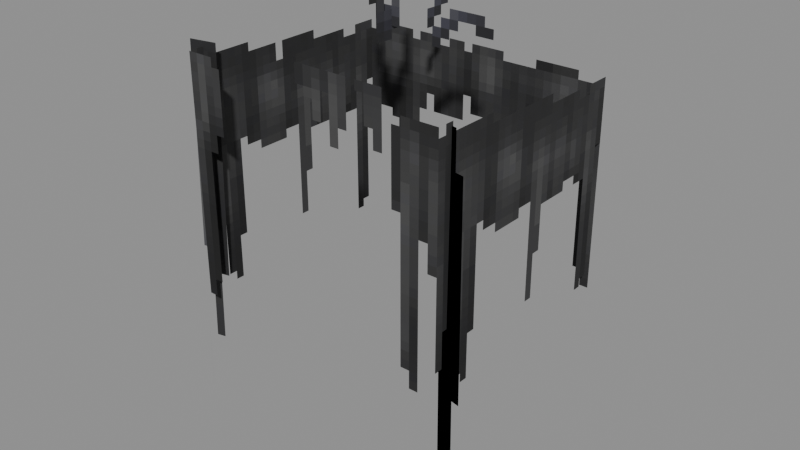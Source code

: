 # Source: Undead_Zombie_Models_Attachments_Head_Haircuts_Bangs_Long.blend  (saved by Blender 5.0.119; exported with 4.5.12 LTS)
import bpy
from mathutils import Matrix  # noqa: F401  (used for matrix-valued properties, if any)

bpy.ops.wm.read_factory_settings(use_empty=True)
scene = bpy.context.scene
scene.name = 'Scene'

# ---- collections
col_widgets = bpy.data.collections.new('Widgets'); scene.collection.children.link(col_widgets)
col_widgets.hide_viewport = True

# ---- images (referenced by path relative to the original .blend; pixels are not part of the script)
import os
ASSET_DIR = os.environ.get("B2B_ASSET_DIR", "")  # directory of the original .blend (textures are referenced by path, not embedded)
HERE = os.path.dirname(os.path.abspath(__file__))  # packed textures are extracted next to this script under _unpacked/

def load_image(name, relpath, width, height, colorspace="sRGB"):
    """Load a texture the original file referenced (path relative to the .blend, or extracted next to this script)."""
    p = next((c for c in (os.path.join(HERE, relpath), os.path.join(ASSET_DIR, relpath)) if relpath and os.path.exists(c)), "")
    if p:
        img = bpy.data.images.load(p, check_existing=True)
        img.name = name
    else:  # same state as the original file: an image datablock whose file is absent (Cycles renders it pink)
        img = bpy.data.images.new(name, width, height)
        img.source = "FILE"
        img.filepath = "//" + (relpath or name)
    img.colorspace_settings.name = colorspace
    return img
img_image_0 = load_image('Image_0', '_unpacked/Image_0.be617101.png', 64, 64, 'sRGB')

# ---- materials (node trees are filled in below, after node groups)
mat_material_0 = bpy.data.materials.new('Material_0')

# ---- material node trees
mat_material_0.use_nodes = True; mat_material_0.node_tree.nodes.clear()
_N = mat_material_0.node_tree.nodes; _L = mat_material_0.node_tree.links
n0 = _N.new('ShaderNodeBsdfPrincipled'); n0.name = 'Principled BSDF'; n0.location = (10, 300)
n0.inputs[2].default_value = 1.0
n1 = _N.new('ShaderNodeOutputMaterial'); n1.name = 'Material Output'; n1.location = (300, 300)
n2 = _N.new('NodeFrame'); n2.name = 'Frame'; n2.location = (0, 0)
n2.label = 'Alpha Clip'
n2.width = 150
n3 = _N.new('ShaderNodeMath'); n3.name = 'Math'; n3.location = (-340, -20)
n3.operation = 'SUBTRACT'
n3.inputs[0].default_value = 1.0
n4 = _N.new('ShaderNodeMath'); n4.name = 'Math.001'; n4.location = (-540, -20)
n4.operation = 'LESS_THAN'
n4.inputs[1].default_value = 0.05
n5 = _N.new('ShaderNodeTexImage'); n5.name = 'Image Texture'; n5.location = (-840, 210)
n5.label = 'BASE COLOR'
n5.image = img_image_0
n5.interpolation = 'Closest'
n5.extension = 'EXTEND'
n3.parent = n2
n4.parent = n2
_L.new(n0.outputs[0], n1.inputs[0])
_L.new(n3.outputs[0], n0.inputs[4])
_L.new(n4.outputs[0], n3.inputs[1])
_L.new(n5.outputs[0], n0.inputs[0])
_L.new(n5.outputs[1], n4.inputs[0])
n1.is_active_output = True

# ---- meshes
me_mesh_0 = bpy.data.meshes.new('Mesh_0')
me_mesh_0.from_pydata([(0.9563, -0.8366, 0.7934), (0.9563, 0.8345, 0.7956), (0.9563, -0.8342, -1.025), (0.9563, 0.8369, -1.023), (-0.9563, 0.8345, 0.7956), (-0.9563, -0.8366, 0.7934), (-0.9563, 0.8369, -1.023), (-0.9563, -0.8342, -1.025), (-0.9563, -0.8366, 0.7934), (0.9563, -0.8366, 0.7934), (-0.9563, -0.8342, -1.025), (0.9563, -0.8342, -1.025), (0.9563, 0.8345, 0.7956), (-0.9563, 0.8345, 0.7956), (0.9563, 0.8369, -1.023), (-0.9563, 0.8369, -1.023), (1.051, -0.7498, 0.7066), (0.8691, -0.7056, 0.7034), (1.096, -0.782, -2.293), (0.9136, -0.7377, -2.296), (-1.047, -0.7488, 0.7065), (-0.865, -0.7045, 0.7033), (-1.092, -0.781, -2.293), (-0.9094, -0.7367, -2.296), (-0.25, -0.001685, 1.239), (0.75, -0.001685, 1.239), (-0.25, -0.001031, 0.7393), (0.75, -0.001031, 0.7393), (-0.07878, -0.1884, 1.218), (0.008376, 0.8078, 1.219), (-0.07878, -0.1877, 0.718), (0.008376, 0.8085, 0.7193)], [], [(0, 2, 1), (2, 3, 1), (4, 6, 5), (6, 7, 5), (8, 10, 9), (10, 11, 9), (12, 14, 13), (14, 15, 13), (16, 18, 17), (18, 19, 17), (20, 22, 21), (22, 23, 21), (24, 26, 25), (26, 27, 25), (28, 30, 29), (30, 31, 29)])
me_mesh_0.polygons.foreach_set('use_smooth', [0, 0, 0, 0, 0, 0, 0, 0, 1, 1, 1, 0, 0, 0, 0, 0])
_uv = me_mesh_0.uv_layers.new(name='UVMap')
_uv.uv.foreach_set('vector', [0.4688, 0.5469, 0.4688, 0.09375, 0.9062, 0.5469, 0.4688, 0.09375, 0.9062, 0.09375, 0.9062, 0.5469, 0.9062, 0.5469, 0.9062, 0.09375, 0.4688, 0.5469, 0.9062, 0.09375, 0.4688, 0.09375, 0.4688, 0.5469, 0.0, 0.5469, 0.0, 0.09375, 0.4688, 0.5469, 0.0, 0.09375, 0.4688, 0.09375, 0.4688, 0.5469, 0.4688, 0.5469, 0.4688, 1.0, 0.0, 0.5469, 0.4688, 1.0, 0.0, 1.0, 0.0, 0.5469, 0.9531, 1.0, 0.9531, 0.25, 1.0, 1.0, 0.9531, 0.25, 1.0, 0.25, 1.0, 1.0, 0.9062, 1.0, 0.9062, 0.25, 0.9531, 1.0, 0.9062, 0.25, 0.9531, 0.25, 0.9531, 1.0, 0.5781, 0.7969, 0.5781, 0.6719, 0.8281, 0.7969, 0.5781, 0.6719, 0.8281, 0.6719, 0.8281, 0.7969, 0.5781, 0.7969, 0.5781, 0.6719, 0.8281, 0.7969, 0.5781, 0.6719, 0.8281, 0.6719, 0.8281, 0.7969])
me_mesh_0.materials.append(mat_material_0)
me_mesh_0.update()
me_mesh_0.normals_split_custom_set([tuple(v) for v in zip(*[iter([1.0, 0.0, 0.0, 1.0, 0.0, 0.0, 1.0, 0.0, 0.0, 1.0, -7.845e-08, 0.0, 1.0, -7.845e-08, 0.0, 1.0, -7.845e-08, 0.0, -1.0, 0.0, 0.0, -1.0, 0.0, 0.0, -1.0, 0.0, 0.0, -1.0, -7.845e-08, 0.0, -1.0, -7.845e-08, 0.0, -1.0, -7.845e-08, 0.0, 0.0, -1.0, -0.001309, 0.0, -1.0, -0.001309, 0.0, -1.0, -0.001309, 0.0, -1.0, -0.001309, 0.0, -1.0, -0.001309, 0.0, -1.0, -0.001309, 0.0, 1.0, 0.001309, 0.0, 1.0, 0.001309, 0.0, 1.0, 0.001309, 0.0, 1.0, 0.001309, 0.0, 1.0, 0.001309, 0.0, 1.0, 0.001309, -0.2357, -0.9718, 0.007128, -0.2362, -0.9717, 0.006938, -0.236, -0.9717, 0.007389, -0.2362, -0.9717, 0.006938, -0.2362, -0.9717, 0.006935, -0.236, -0.9717, 0.007389, 0.2362, -0.9717, 0.006929, 0.2362, -0.9717, 0.006929, 0.2362, -0.9717, 0.006929, 0.2362, -0.9717, 0.006929, 0.2362, -0.9717, 0.006929, 0.2362, -0.9717, 0.006929, 0.0, -1.0, -0.001309, 0.0, -1.0, -0.001309, 0.0, -1.0, -0.001309, 0.0, -1.0, -0.001309, 0.0, -1.0, -0.001309, 0.0, -1.0, -0.001309, 0.9962, -0.08716, -0.0001141, 0.9962, -0.08716, -0.0001141, 0.9962, -0.08716, -0.0001141, 0.9962, -0.08716, -0.0001141, 0.9962, -0.08716, -0.0001141, 0.9962, -0.08716, -0.0001141])] * 3)])
me_plane = bpy.data.meshes.new('Plane')
me_plane.from_pydata([(-1.0, -6.123e-17, -1.0), (1.0, -6.123e-17, -1.0), (-1.0, 6.123e-17, 1.0), (1.0, 6.123e-17, 1.0)], [], [(0, 1, 3, 2)])
_uv = me_plane.uv_layers.new(name='UVMap')
_uv.uv.foreach_set('vector', [0.0, 0.0, 1.0, 0.0, 1.0, 1.0, 0.0, 1.0])
me_plane.update()
me_cube = bpy.data.meshes.new('Cube')
me_cube.from_pydata([(-0.9563, -0.9093, -0.8355), (-0.9563, -0.9093, 0.8355), (-0.9563, 0.9093, -0.8355), (-0.9563, 0.9093, 0.8355), (0.9563, -0.9093, -0.8355), (0.9563, -0.9093, 0.8355), (0.9563, 0.9093, -0.8355), (0.9563, 0.9093, 0.8355)], [], [(0, 1, 3, 2), (2, 3, 7, 6), (6, 7, 5, 4), (4, 5, 1, 0), (2, 6, 4, 0), (7, 3, 1, 5)])
_uv = me_cube.uv_layers.new(name='UVMap')
_uv.uv.foreach_set('vector', [0.375, 0.0, 0.625, 0.0, 0.625, 0.25, 0.375, 0.25, 0.375, 0.25, 0.625, 0.25, 0.625, 0.5, 0.375, 0.5, 0.375, 0.5, 0.625, 0.5, 0.625, 0.75, 0.375, 0.75, 0.375, 0.75, 0.625, 0.75, 0.625, 1.0, 0.375, 1.0, 0.125, 0.5, 0.375, 0.5, 0.375, 0.75, 0.125, 0.75, 0.625, 0.5, 0.875, 0.5, 0.875, 0.75, 0.625, 0.75])
me_cube.update()
me_cube_001 = bpy.data.meshes.new('Cube.001')
me_cube_001.from_pydata([(-0.09375, -1.5, 6.25e-05), (-0.09375, -1.5, 6.263e-05), (-0.09375, 1.5, 6.25e-05), (-0.09375, 1.5, 6.263e-05), (0.09375, -1.5, 6.25e-05), (0.09375, -1.5, 6.263e-05), (0.09375, 1.5, 6.25e-05), (0.09375, 1.5, 6.263e-05)], [], [(0, 1, 3, 2), (2, 3, 7, 6), (6, 7, 5, 4), (4, 5, 1, 0), (2, 6, 4, 0), (7, 3, 1, 5)])
_uv = me_cube_001.uv_layers.new(name='UVMap')
_uv.uv.foreach_set('vector', [0.375, 0.0, 0.625, 0.0, 0.625, 0.25, 0.375, 0.25, 0.375, 0.25, 0.625, 0.25, 0.625, 0.5, 0.375, 0.5, 0.375, 0.5, 0.625, 0.5, 0.625, 0.75, 0.375, 0.75, 0.375, 0.75, 0.625, 0.75, 0.625, 1.0, 0.375, 1.0, 0.125, 0.5, 0.375, 0.5, 0.375, 0.75, 0.125, 0.75, 0.625, 0.5, 0.875, 0.5, 0.875, 0.75, 0.625, 0.75])
me_cube_001.update()
me_cube_002 = bpy.data.meshes.new('Cube.002')
me_cube_002.from_pydata([(-0.09375, -1.5, 6.239e-05), (-0.09375, -1.5, 6.251e-05), (-0.09375, 1.5, 6.239e-05), (-0.09375, 1.5, 6.251e-05), (0.09375, -1.5, 6.239e-05), (0.09375, -1.5, 6.251e-05), (0.09375, 1.5, 6.239e-05), (0.09375, 1.5, 6.251e-05)], [], [(0, 1, 3, 2), (2, 3, 7, 6), (6, 7, 5, 4), (4, 5, 1, 0), (2, 6, 4, 0), (7, 3, 1, 5)])
_uv = me_cube_002.uv_layers.new(name='UVMap')
_uv.uv.foreach_set('vector', [0.375, 0.0, 0.625, 0.0, 0.625, 0.25, 0.375, 0.25, 0.375, 0.25, 0.625, 0.25, 0.625, 0.5, 0.375, 0.5, 0.375, 0.5, 0.625, 0.5, 0.625, 0.75, 0.375, 0.75, 0.375, 0.75, 0.625, 0.75, 0.625, 1.0, 0.375, 1.0, 0.125, 0.5, 0.375, 0.5, 0.375, 0.75, 0.125, 0.75, 0.625, 0.5, 0.875, 0.5, 0.875, 0.75, 0.625, 0.75])
me_cube_002.update()
me_cube_003 = bpy.data.meshes.new('Cube.003')
me_cube_003.from_pydata([(-0.1875, -0.25, 6.246e-05), (-0.1875, -0.25, 6.255e-05), (-0.1875, 0.25, 6.246e-05), (-0.1875, 0.25, 6.255e-05), (0.8125, -0.25, 6.246e-05), (0.8125, -0.25, 6.255e-05), (0.8125, 0.25, 6.246e-05), (0.8125, 0.25, 6.255e-05)], [], [(0, 1, 3, 2), (2, 3, 7, 6), (6, 7, 5, 4), (4, 5, 1, 0), (2, 6, 4, 0), (7, 3, 1, 5)])
_uv = me_cube_003.uv_layers.new(name='UVMap')
_uv.uv.foreach_set('vector', [0.375, 0.0, 0.625, 0.0, 0.625, 0.25, 0.375, 0.25, 0.375, 0.25, 0.625, 0.25, 0.625, 0.5, 0.375, 0.5, 0.375, 0.5, 0.625, 0.5, 0.625, 0.75, 0.375, 0.75, 0.375, 0.75, 0.625, 0.75, 0.625, 1.0, 0.375, 1.0, 0.125, 0.5, 0.375, 0.5, 0.375, 0.75, 0.125, 0.75, 0.625, 0.5, 0.875, 0.5, 0.875, 0.75, 0.625, 0.75])
me_cube_003.update()
me_cube_004 = bpy.data.meshes.new('Cube.004')
me_cube_004.from_pydata([(-0.1875, -0.25, 6.248e-05), (-0.1875, -0.25, 6.249e-05), (-0.1875, 0.25, 6.248e-05), (-0.1875, 0.25, 6.249e-05), (0.8125, -0.25, 6.248e-05), (0.8125, -0.25, 6.249e-05), (0.8125, 0.25, 6.248e-05), (0.8125, 0.25, 6.249e-05)], [], [(0, 1, 3, 2), (2, 3, 7, 6), (6, 7, 5, 4), (4, 5, 1, 0), (2, 6, 4, 0), (7, 3, 1, 5)])
_uv = me_cube_004.uv_layers.new(name='UVMap')
_uv.uv.foreach_set('vector', [0.375, 0.0, 0.625, 0.0, 0.625, 0.25, 0.375, 0.25, 0.375, 0.25, 0.625, 0.25, 0.625, 0.5, 0.375, 0.5, 0.375, 0.5, 0.625, 0.5, 0.625, 0.75, 0.375, 0.75, 0.375, 0.75, 0.625, 0.75, 0.625, 1.0, 0.375, 1.0, 0.125, 0.5, 0.375, 0.5, 0.375, 0.75, 0.125, 0.75, 0.625, 0.5, 0.875, 0.5, 0.875, 0.75, 0.625, 0.75])
me_cube_004.update()
arm_armature = bpy.data.armatures.new('Armature')  # bones are not reproduced

# ---- objects
ob_head = bpy.data.objects.new('Head', arm_armature)
ob_mesh_0 = bpy.data.objects.new('Mesh_0', me_mesh_0)
ob_wgt_head = bpy.data.objects.new('WGT-Head', me_plane)
ob_wgt_hairbase = bpy.data.objects.new('WGT-HairBase', me_cube)
ob_wgt_frontstrand = bpy.data.objects.new('WGT-FrontStrand', me_cube_001)
ob_wgt_frontstrand_001 = bpy.data.objects.new('WGT-FrontStrand.001', me_cube_002)
ob_wgt_node = bpy.data.objects.new('WGT-Node', me_cube_003)
ob_wgt_node_001 = bpy.data.objects.new('WGT-Node.001', me_cube_004)

# ---- transforms, parenting, visibility, modifiers, constraints
ob_head.location = (0.0, 0.125, 5.688)
ob_head.rotation_mode = 'QUATERNION'
ob_head.rotation_quaternion = (1.0, 0.0, 0.0, 0.0)
ob_head.show_in_front = True
ob_mesh_0.parent = ob_head
ob_mesh_0.location = (0.0, 0.0, 0.0)
ob_mesh_0.rotation_mode = 'QUATERNION'
ob_mesh_0.rotation_quaternion = (1.0, 0.0, 0.0, 0.0)
_vg = ob_mesh_0.vertex_groups.new(name='Head')
_vg = ob_mesh_0.vertex_groups.new(name='HairBase')
_vg.add([0, 1, 2, 3, 4, 5, 6, 7, 8, 9, 10, 11, 12, 13, 14, 15], 1.0, 'REPLACE')
_vg = ob_mesh_0.vertex_groups.new(name='FrontStrand')
_vg.add([16, 17, 18, 19], 1.0, 'REPLACE')
_vg = ob_mesh_0.vertex_groups.new(name='FrontStrand.001')
_vg.add([20, 21, 22, 23], 1.0, 'REPLACE')
_vg = ob_mesh_0.vertex_groups.new(name='Node')
_vg.add([24, 25, 26, 27], 1.0, 'REPLACE')
_vg = ob_mesh_0.vertex_groups.new(name='Node.001')
_vg.add([28, 29, 30, 31], 1.0, 'REPLACE')
_m = ob_mesh_0.modifiers.new('Armature', 'ARMATURE')
_m.object = ob_head
ob_wgt_head.location = (0.0, 0.0, 0.0)
ob_wgt_head.hide_render = True
ob_wgt_hairbase.location = (0.0, 0.0, 0.0)
ob_wgt_hairbase.hide_render = True
ob_wgt_frontstrand.location = (0.0, 0.0, 0.0)
ob_wgt_frontstrand.hide_render = True
ob_wgt_frontstrand_001.location = (0.0, 0.0, 0.0)
ob_wgt_frontstrand_001.hide_render = True
ob_wgt_node.location = (0.0, 0.0, 0.0)
ob_wgt_node.hide_render = True
ob_wgt_node_001.location = (0.0, 0.0, 0.0)
ob_wgt_node_001.hide_render = True

# ---- collection membership
scene.collection.objects.link(ob_head)
scene.collection.objects.link(ob_mesh_0)
col_widgets.objects.link(ob_wgt_head)
col_widgets.objects.link(ob_wgt_hairbase)
col_widgets.objects.link(ob_wgt_frontstrand)
col_widgets.objects.link(ob_wgt_frontstrand_001)
col_widgets.objects.link(ob_wgt_node)
col_widgets.objects.link(ob_wgt_node_001)

# ---- scene / render settings (as saved in the file)
scene.frame_start = 1; scene.frame_end = 250; scene.frame_set(1)
scene.render.engine = 'BLENDER_EEVEE_NEXT'
scene.render.bake_bias = 0.0
scene.render.bake_samples = 0
scene.cycles.sampling_pattern = 'TABULATED_SOBOL'
scene.eevee.use_volume_custom_range = False
bpy.context.view_layer.update()

# ---- added for rendering (the .blend has no active camera and no usable light): camera, sun + grey world if the file has none
cam_auto = bpy.data.cameras.new('AutoCamera')
cam_auto.lens = 50.0
cam_auto.sensor_width = 36.0
cam_auto.clip_end = 1000.0
ob_auto_camera = bpy.data.objects.new('AutoCamera', cam_auto)
scene.collection.objects.link(ob_auto_camera)
ob_auto_camera.location = (4.14855, -4.85061, 8.47622)
ob_auto_camera.rotation_euler = (1.09748, -7.21219e-08, 0.694738)
scene.camera = ob_auto_camera
light_auto_sun = bpy.data.lights.new('AutoSun', 'SUN')
light_auto_sun.energy = 3.0
light_auto_sun.angle = 0.0523599
ob_auto_sun = bpy.data.objects.new('AutoSun', light_auto_sun)
scene.collection.objects.link(ob_auto_sun)
ob_auto_sun.rotation_euler = (0.872665, 0.174533, 0.523599)
if scene.world is None:
    world_auto = bpy.data.worlds.new('AutoWorld')
    world_auto.color = (0.3, 0.3, 0.3)
    scene.world = world_auto
bpy.context.view_layer.update()
